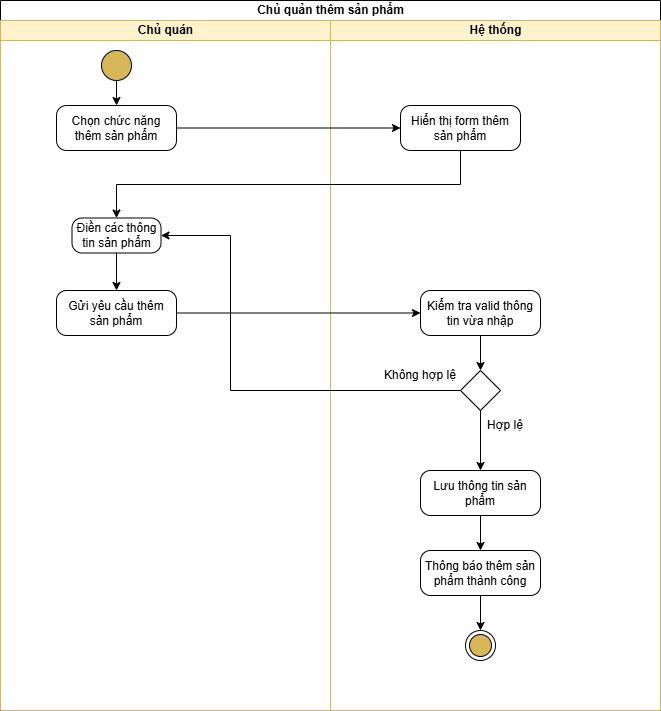

The diagram above was exported from draw.io. Its source (the exported page's mxGraphModel, read from the mxfile embedded in the PNG):
<mxGraphModel dx="1042" dy="562" grid="1" gridSize="10" guides="1" tooltips="1" connect="1" arrows="1" fold="1" page="1" pageScale="1" pageWidth="827" pageHeight="1169" math="0" shadow="0">
  <root>
    <mxCell id="0" />
    <mxCell id="1" parent="0" />
    <mxCell id="NtvyCGxzHlCphVjCJvru-1" value="Chủ quản thêm sản phẩm" style="swimlane;childLayout=stackLayout;resizeParent=1;resizeParentMax=0;startSize=20;html=1;" vertex="1" parent="1">
      <mxGeometry x="80" y="60" width="660" height="710" as="geometry" />
    </mxCell>
    <mxCell id="NtvyCGxzHlCphVjCJvru-2" value="Chủ quán" style="swimlane;startSize=20;html=1;fillColor=#fff2cc;strokeColor=#d6b656;" vertex="1" parent="NtvyCGxzHlCphVjCJvru-1">
      <mxGeometry y="20" width="330" height="690" as="geometry" />
    </mxCell>
    <mxCell id="NtvyCGxzHlCphVjCJvru-3" value="" style="ellipse;fillColor=strokeColor;html=1;" vertex="1" parent="NtvyCGxzHlCphVjCJvru-2">
      <mxGeometry x="101" y="30" width="30" height="30" as="geometry" />
    </mxCell>
    <mxCell id="NtvyCGxzHlCphVjCJvru-4" style="edgeStyle=orthogonalEdgeStyle;rounded=0;orthogonalLoop=1;jettySize=auto;html=1;endArrow=classic;endFill=1;exitX=0.5;exitY=1;exitDx=0;exitDy=0;entryX=0.5;entryY=0;entryDx=0;entryDy=0;" edge="1" parent="NtvyCGxzHlCphVjCJvru-2" source="NtvyCGxzHlCphVjCJvru-3" target="NtvyCGxzHlCphVjCJvru-5">
      <mxGeometry relative="1" as="geometry">
        <mxPoint x="116" y="70" as="sourcePoint" />
        <mxPoint x="115.5" y="110" as="targetPoint" />
        <Array as="points" />
      </mxGeometry>
    </mxCell>
    <mxCell id="NtvyCGxzHlCphVjCJvru-5" value="Chọn chức năng thêm sản phẩm" style="html=1;dashed=0;rounded=1;absoluteArcSize=1;arcSize=20;verticalAlign=middle;align=center;whiteSpace=wrap;" vertex="1" parent="NtvyCGxzHlCphVjCJvru-2">
      <mxGeometry x="56" y="85" width="120" height="45" as="geometry" />
    </mxCell>
    <mxCell id="NtvyCGxzHlCphVjCJvru-7" value="Điền các thông tin sản phẩm" style="html=1;dashed=0;rounded=1;absoluteArcSize=1;arcSize=20;verticalAlign=middle;align=center;whiteSpace=wrap;" vertex="1" parent="NtvyCGxzHlCphVjCJvru-2">
      <mxGeometry x="71.5" y="197.5" width="89" height="35" as="geometry" />
    </mxCell>
    <mxCell id="NtvyCGxzHlCphVjCJvru-41" value="Gửi yêu cầu thêm sản phẩm" style="html=1;dashed=0;rounded=1;absoluteArcSize=1;arcSize=20;verticalAlign=middle;align=center;whiteSpace=wrap;" vertex="1" parent="NtvyCGxzHlCphVjCJvru-2">
      <mxGeometry x="56" y="270" width="120" height="45" as="geometry" />
    </mxCell>
    <mxCell id="NtvyCGxzHlCphVjCJvru-46" value="" style="endArrow=classic;html=1;rounded=0;exitX=0.5;exitY=1;exitDx=0;exitDy=0;entryX=0.5;entryY=0;entryDx=0;entryDy=0;" edge="1" parent="NtvyCGxzHlCphVjCJvru-2" source="NtvyCGxzHlCphVjCJvru-7" target="NtvyCGxzHlCphVjCJvru-41">
      <mxGeometry width="50" height="50" relative="1" as="geometry">
        <mxPoint x="140" y="240" as="sourcePoint" />
        <mxPoint x="480" y="330" as="targetPoint" />
      </mxGeometry>
    </mxCell>
    <mxCell id="NtvyCGxzHlCphVjCJvru-11" value="Hệ thống" style="swimlane;startSize=20;html=1;fillColor=#fff2cc;strokeColor=#d6b656;" vertex="1" parent="NtvyCGxzHlCphVjCJvru-1">
      <mxGeometry x="330" y="20" width="330" height="690" as="geometry" />
    </mxCell>
    <mxCell id="NtvyCGxzHlCphVjCJvru-13" value="Kiểm tra valid thông tin vừa nhập" style="html=1;dashed=0;rounded=1;absoluteArcSize=1;arcSize=20;verticalAlign=middle;align=center;whiteSpace=wrap;" vertex="1" parent="NtvyCGxzHlCphVjCJvru-11">
      <mxGeometry x="90" y="270" width="120" height="45" as="geometry" />
    </mxCell>
    <mxCell id="NtvyCGxzHlCphVjCJvru-30" value="" style="ellipse;html=1;shape=endState;fillColor=strokeColor;" vertex="1" parent="NtvyCGxzHlCphVjCJvru-11">
      <mxGeometry x="135" y="610" width="30" height="30" as="geometry" />
    </mxCell>
    <mxCell id="NtvyCGxzHlCphVjCJvru-34" value="Hiển thị form thêm sản phẩm" style="html=1;dashed=0;rounded=1;absoluteArcSize=1;arcSize=20;verticalAlign=middle;align=center;whiteSpace=wrap;" vertex="1" parent="NtvyCGxzHlCphVjCJvru-11">
      <mxGeometry x="70" y="85" width="120" height="45" as="geometry" />
    </mxCell>
    <mxCell id="NtvyCGxzHlCphVjCJvru-42" value="" style="rhombus;whiteSpace=wrap;html=1;fontFamily=Helvetica;fontSize=12;fontColor=#000000;align=center;" vertex="1" parent="NtvyCGxzHlCphVjCJvru-11">
      <mxGeometry x="130" y="350" width="40" height="40" as="geometry" />
    </mxCell>
    <mxCell id="NtvyCGxzHlCphVjCJvru-49" value="Lưu thông tin sản phẩm" style="html=1;dashed=0;rounded=1;absoluteArcSize=1;arcSize=20;verticalAlign=middle;align=center;whiteSpace=wrap;" vertex="1" parent="NtvyCGxzHlCphVjCJvru-11">
      <mxGeometry x="90" y="450" width="120" height="45" as="geometry" />
    </mxCell>
    <mxCell id="NtvyCGxzHlCphVjCJvru-50" value="" style="endArrow=classic;html=1;rounded=0;exitX=0.5;exitY=1;exitDx=0;exitDy=0;entryX=0.5;entryY=0;entryDx=0;entryDy=0;" edge="1" parent="NtvyCGxzHlCphVjCJvru-11" source="NtvyCGxzHlCphVjCJvru-42" target="NtvyCGxzHlCphVjCJvru-49">
      <mxGeometry width="50" height="50" relative="1" as="geometry">
        <mxPoint x="100" y="380" as="sourcePoint" />
        <mxPoint x="150" y="330" as="targetPoint" />
      </mxGeometry>
    </mxCell>
    <mxCell id="NtvyCGxzHlCphVjCJvru-51" value="Không hợp lệ" style="text;html=1;align=center;verticalAlign=middle;whiteSpace=wrap;rounded=0;" vertex="1" parent="NtvyCGxzHlCphVjCJvru-11">
      <mxGeometry x="50" y="340" width="80" height="30" as="geometry" />
    </mxCell>
    <mxCell id="NtvyCGxzHlCphVjCJvru-52" value="Hợp lệ" style="text;html=1;align=center;verticalAlign=middle;whiteSpace=wrap;rounded=0;" vertex="1" parent="NtvyCGxzHlCphVjCJvru-11">
      <mxGeometry x="145" y="390" width="60" height="30" as="geometry" />
    </mxCell>
    <mxCell id="NtvyCGxzHlCphVjCJvru-71" value="Thông báo thêm sản phẩm thành công" style="html=1;dashed=0;rounded=1;absoluteArcSize=1;arcSize=20;verticalAlign=middle;align=center;whiteSpace=wrap;" vertex="1" parent="NtvyCGxzHlCphVjCJvru-11">
      <mxGeometry x="90" y="530" width="120" height="45" as="geometry" />
    </mxCell>
    <mxCell id="NtvyCGxzHlCphVjCJvru-72" value="" style="endArrow=classic;html=1;rounded=0;entryX=0.5;entryY=0;entryDx=0;entryDy=0;exitX=0.5;exitY=1;exitDx=0;exitDy=0;" edge="1" parent="NtvyCGxzHlCphVjCJvru-11" source="NtvyCGxzHlCphVjCJvru-49" target="NtvyCGxzHlCphVjCJvru-71">
      <mxGeometry width="50" height="50" relative="1" as="geometry">
        <mxPoint x="100" y="500" as="sourcePoint" />
        <mxPoint x="150" y="450" as="targetPoint" />
      </mxGeometry>
    </mxCell>
    <mxCell id="NtvyCGxzHlCphVjCJvru-73" value="" style="endArrow=classic;html=1;rounded=0;entryX=0.5;entryY=0;entryDx=0;entryDy=0;exitX=0.5;exitY=1;exitDx=0;exitDy=0;" edge="1" parent="NtvyCGxzHlCphVjCJvru-11" source="NtvyCGxzHlCphVjCJvru-71" target="NtvyCGxzHlCphVjCJvru-30">
      <mxGeometry width="50" height="50" relative="1" as="geometry">
        <mxPoint x="150" y="580" as="sourcePoint" />
        <mxPoint x="150" y="450" as="targetPoint" />
      </mxGeometry>
    </mxCell>
    <mxCell id="NtvyCGxzHlCphVjCJvru-47" value="" style="endArrow=classic;html=1;rounded=0;entryX=0.5;entryY=0;entryDx=0;entryDy=0;exitX=0.5;exitY=1;exitDx=0;exitDy=0;" edge="1" parent="NtvyCGxzHlCphVjCJvru-11" source="NtvyCGxzHlCphVjCJvru-13" target="NtvyCGxzHlCphVjCJvru-42">
      <mxGeometry width="50" height="50" relative="1" as="geometry">
        <mxPoint x="150" y="320" as="sourcePoint" />
        <mxPoint x="150" y="330" as="targetPoint" />
      </mxGeometry>
    </mxCell>
    <mxCell id="NtvyCGxzHlCphVjCJvru-37" style="rounded=0;orthogonalLoop=1;jettySize=auto;html=1;endArrow=classic;endFill=1;exitX=1;exitY=0.5;exitDx=0;exitDy=0;entryX=0;entryY=0.5;entryDx=0;entryDy=0;strokeColor=default;align=center;verticalAlign=middle;fontFamily=Helvetica;fontSize=12;fontColor=default;fontStyle=1;startSize=20;fillColor=default;" edge="1" parent="NtvyCGxzHlCphVjCJvru-1" source="NtvyCGxzHlCphVjCJvru-41" target="NtvyCGxzHlCphVjCJvru-13">
      <mxGeometry relative="1" as="geometry">
        <mxPoint x="116" y="100" as="sourcePoint" />
        <mxPoint x="115.5" y="130" as="targetPoint" />
      </mxGeometry>
    </mxCell>
    <mxCell id="NtvyCGxzHlCphVjCJvru-38" style="edgeStyle=orthogonalEdgeStyle;rounded=0;orthogonalLoop=1;jettySize=auto;html=1;entryX=0;entryY=0.5;entryDx=0;entryDy=0;" edge="1" parent="NtvyCGxzHlCphVjCJvru-1" source="NtvyCGxzHlCphVjCJvru-5" target="NtvyCGxzHlCphVjCJvru-34">
      <mxGeometry relative="1" as="geometry" />
    </mxCell>
    <mxCell id="NtvyCGxzHlCphVjCJvru-39" style="rounded=0;orthogonalLoop=1;jettySize=auto;html=1;entryX=0.5;entryY=0;entryDx=0;entryDy=0;edgeStyle=elbowEdgeStyle;elbow=vertical;" edge="1" parent="NtvyCGxzHlCphVjCJvru-1" source="NtvyCGxzHlCphVjCJvru-34" target="NtvyCGxzHlCphVjCJvru-7">
      <mxGeometry relative="1" as="geometry">
        <mxPoint x="114.75" y="180" as="targetPoint" />
      </mxGeometry>
    </mxCell>
    <mxCell id="NtvyCGxzHlCphVjCJvru-48" value="" style="endArrow=classic;html=1;rounded=0;exitX=0;exitY=0.5;exitDx=0;exitDy=0;entryX=1;entryY=0.5;entryDx=0;entryDy=0;edgeStyle=orthogonalEdgeStyle;" edge="1" parent="NtvyCGxzHlCphVjCJvru-1" source="NtvyCGxzHlCphVjCJvru-42" target="NtvyCGxzHlCphVjCJvru-7">
      <mxGeometry width="50" height="50" relative="1" as="geometry">
        <mxPoint x="430" y="400" as="sourcePoint" />
        <mxPoint x="480" y="350" as="targetPoint" />
        <Array as="points">
          <mxPoint x="230" y="390" />
          <mxPoint x="230" y="235" />
        </Array>
      </mxGeometry>
    </mxCell>
  </root>
</mxGraphModel>